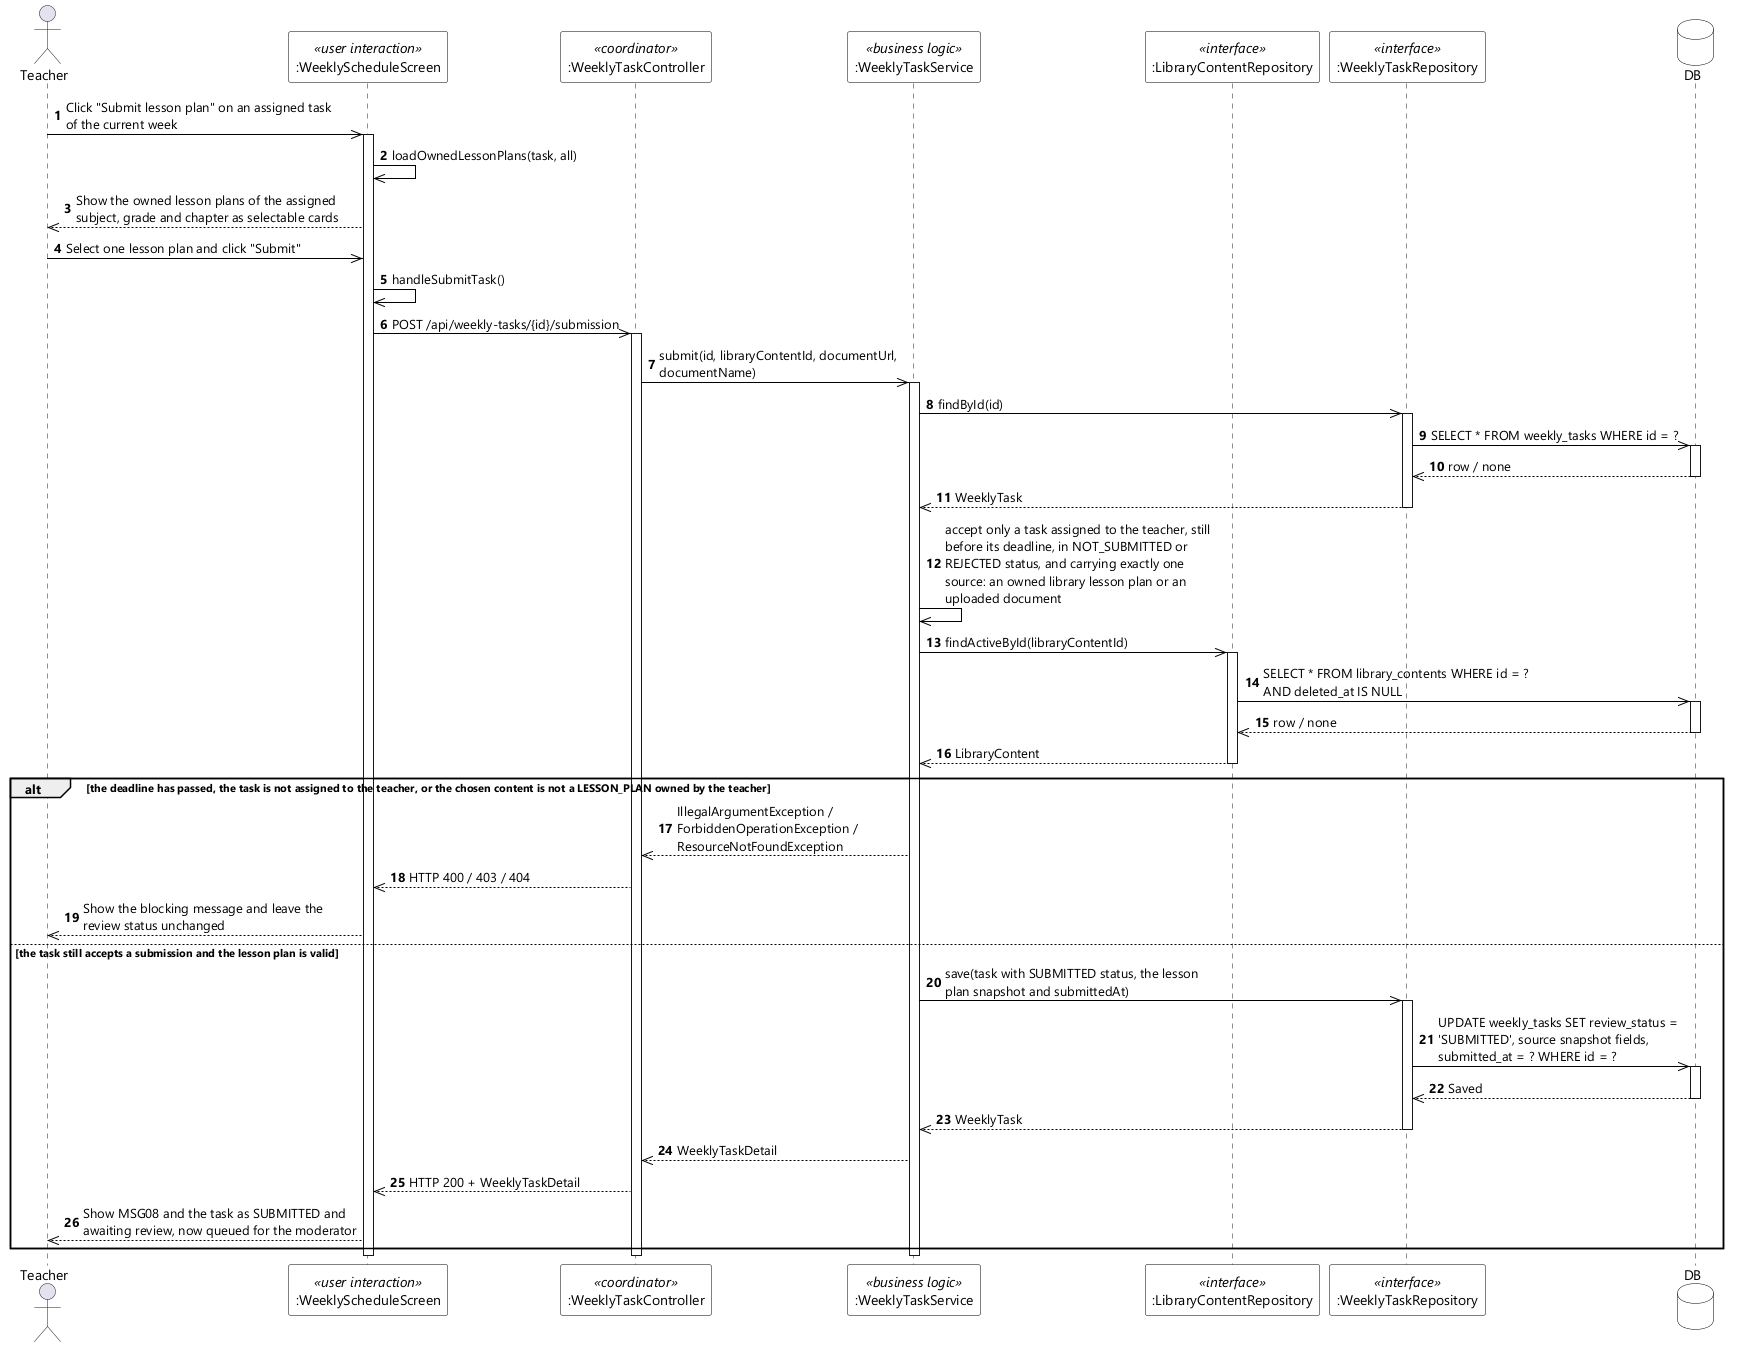

The diagram above was rendered by PlantUML. Its source (embedded in the PNG):
@startuml UC-87 Submit Lesson Plan for Weekly Task - Sequence Diagram (stereo)
skinparamlocked dpi 96
skinparam defaultFontName "Segoe UI"
skinparam shadowing false
skinparam ParticipantBackgroundColor #FFFFFF
skinparam ParticipantBorderColor #000000
skinparam DatabaseBackgroundColor #FFFFFF
skinparam DatabaseBorderColor #000000
skinparam ArrowColor #000000
skinparam sequenceMessageAlign left
skinparam maxMessageSize 280

actor Teacher
participant ":WeeklyScheduleScreen" as UI <<user interaction>>
participant ":WeeklyTaskController" as CTL <<coordinator>>
participant ":WeeklyTaskService" as SVC <<business logic>>
participant ":LibraryContentRepository" as LIB <<interface>>
participant ":WeeklyTaskRepository" as REPO <<interface>>
database DB

autonumber
Teacher ->> UI : Click "Submit lesson plan" on an assigned task of the current week
activate UI
UI ->> UI : loadOwnedLessonPlans(task, all)
UI -->> Teacher : Show the owned lesson plans of the assigned subject, grade and chapter as selectable cards
Teacher ->> UI : Select one lesson plan and click "Submit"
UI ->> UI : handleSubmitTask()
UI ->> CTL : POST /api/weekly-tasks/{id}/submission
activate CTL
CTL ->> SVC : submit(id, libraryContentId, documentUrl, documentName)
activate SVC

SVC ->> REPO : findById(id)
activate REPO
REPO ->> DB : SELECT * FROM weekly_tasks WHERE id = ?
activate DB
DB -->> REPO : row / none
deactivate DB
REPO -->> SVC : WeeklyTask
deactivate REPO
SVC ->> SVC : accept only a task assigned to the teacher, still before its deadline, in NOT_SUBMITTED or REJECTED status, and carrying exactly one source: an owned library lesson plan or an uploaded document

SVC ->> LIB : findActiveById(libraryContentId)
activate LIB
LIB ->> DB : SELECT * FROM library_contents WHERE id = ? AND deleted_at IS NULL
activate DB
DB -->> LIB : row / none
deactivate DB
LIB -->> SVC : LibraryContent
deactivate LIB

alt the deadline has passed, the task is not assigned to the teacher, or the chosen content is not a LESSON_PLAN owned by the teacher
  SVC -->> CTL : IllegalArgumentException / ForbiddenOperationException / ResourceNotFoundException
  CTL -->> UI : HTTP 400 / 403 / 404
  UI -->> Teacher : Show the blocking message and leave the review status unchanged
else the task still accepts a submission and the lesson plan is valid
  SVC ->> REPO : save(task with SUBMITTED status, the lesson plan snapshot and submittedAt)
  activate REPO
  REPO ->> DB : UPDATE weekly_tasks SET review_status = 'SUBMITTED', source snapshot fields, submitted_at = ? WHERE id = ?
  activate DB
  DB -->> REPO : Saved
  deactivate DB
  REPO -->> SVC : WeeklyTask
  deactivate REPO
  SVC -->> CTL : WeeklyTaskDetail
  CTL -->> UI : HTTP 200 + WeeklyTaskDetail
  UI -->> Teacher : Show MSG08 and the task as SUBMITTED and awaiting review, now queued for the moderator
end
deactivate SVC
deactivate CTL
deactivate UI
@enduml